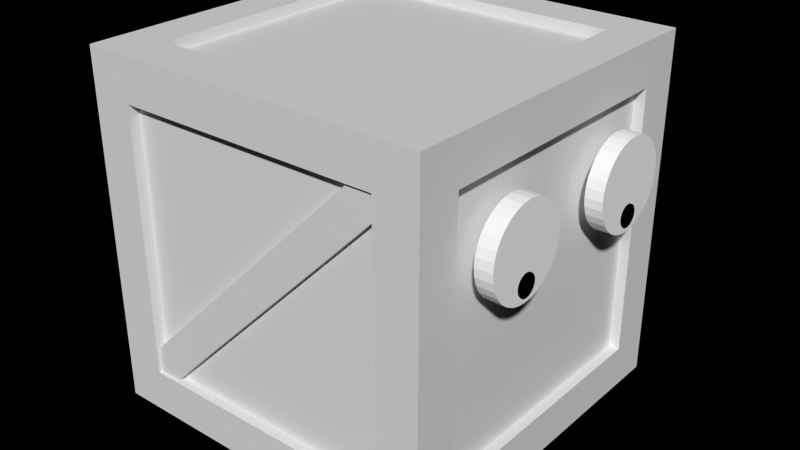 # Source: ranger.blend  (saved by Blender 2.69.3; exported with 4.5.12 LTS)
import bpy
from mathutils import Matrix  # noqa: F401  (used for matrix-valued properties, if any)

bpy.ops.wm.read_factory_settings(use_empty=True)
scene = bpy.context.scene
scene.name = 'Scene'

# ---- collections
col_collection_1 = bpy.data.collections.new('Collection 1'); scene.collection.children.link(col_collection_1)

# ---- materials (node trees are filled in below, after node groups)
mat_pupil = bpy.data.materials.new('Pupil')
mat_pupil.alpha_threshold = 0.0
mat_pupil.use_transparent_shadow = False
mat_pupil.diffuse_color = (0.0, 0.0, 0.0, 1.0)
mat_pupil.roughness = 0.5
mat_pupil.line_color = (0.0, 0.0, 0.0, 1.0)
mat_eye = bpy.data.materials.new('Eye')
mat_eye.alpha_threshold = 0.0
mat_eye.use_transparent_shadow = False
mat_eye.diffuse_color = (1.0, 1.0, 1.0, 1.0)
mat_eye.roughness = 0.5
mat_eye.line_color = (0.0, 0.0, 0.0, 1.0)
mat_box_mat = bpy.data.materials.new('box_mat')
mat_box_mat.alpha_threshold = 0.0
mat_box_mat.use_transparent_shadow = False
mat_box_mat.roughness = 0.5
mat_box_mat.specular_intensity = 0.0
mat_box_mat.line_color = (0.0, 0.0, 0.0, 1.0)

# ---- material node trees

# ---- world
world_world = bpy.data.worlds.new('World'); scene.world = world_world
world_world.color = (0.0, 0.0, 0.0)
world_world.use_sun_shadow = False
world_world.sun_shadow_jitter_overblur = 0.0
world_world.cycles.sampling_method = 'MANUAL'
world_world.cycles.sample_map_resolution = 256

# ---- meshes
me_cylinder_003 = bpy.data.meshes.new('Cylinder.003')
me_cylinder_003.from_pydata([(0.01498, 0.03026, -0.0756), (0.02684, 0.03026, -0.0756), (0.01498, 0.02968, -0.08151), (0.02684, 0.02968, -0.08151), (0.01498, 0.02795, -0.08718), (0.02684, 0.02795, -0.08718), (0.01498, 0.02516, -0.09241), (0.02684, 0.02516, -0.09241), (0.01498, 0.0214, -0.097), (0.02684, 0.0214, -0.097), (0.01498, 0.01681, -0.1008), (0.02684, 0.01681, -0.1008), (0.01498, 0.01158, -0.1036), (0.02684, 0.01158, -0.1036), (0.01498, 0.005903, -0.1053), (0.02684, 0.005903, -0.1053), (0.01498, 5.49e-09, -0.1059), (0.02684, 5.49e-09, -0.1059), (0.01498, -0.005903, -0.1053), (0.02684, -0.005903, -0.1053), (0.01498, -0.01158, -0.1036), (0.02684, -0.01158, -0.1036), (0.01498, -0.01681, -0.1008), (0.02684, -0.01681, -0.1008), (0.01498, -0.0214, -0.097), (0.02684, -0.0214, -0.097), (0.01498, -0.02516, -0.09241), (0.02684, -0.02516, -0.09241), (0.01498, -0.02795, -0.08718), (0.02684, -0.02795, -0.08718), (0.01498, -0.02968, -0.08151), (0.02684, -0.02968, -0.08151), (0.01498, -0.03026, -0.0756), (0.02684, -0.03026, -0.0756), (0.01498, -0.02968, -0.0697), (0.02684, -0.02968, -0.0697), (0.01498, -0.02795, -0.06402), (0.02684, -0.02795, -0.06402), (0.01498, -0.02516, -0.05879), (0.02684, -0.02516, -0.05879), (0.01498, -0.0214, -0.05421), (0.02684, -0.0214, -0.05421), (0.01498, -0.01681, -0.05044), (0.02684, -0.01681, -0.05044), (0.01498, -0.01158, -0.04765), (0.02684, -0.01158, -0.04765), (0.01498, -0.005903, -0.04593), (0.02684, -0.005903, -0.04593), (0.01498, 3.242e-08, -0.04535), (0.02684, 3.242e-08, -0.04535), (0.01498, 0.005903, -0.04593), (0.02684, 0.005903, -0.04593), (0.01498, 0.01158, -0.04765), (0.02684, 0.01158, -0.04765), (0.01498, 0.01681, -0.05044), (0.02684, 0.01681, -0.05044), (0.01498, 0.0214, -0.05421), (0.02684, 0.0214, -0.05421), (0.01498, 0.02516, -0.05879), (0.02684, 0.02516, -0.05879), (0.01498, 0.02795, -0.06402), (0.02684, 0.02795, -0.06402), (0.01498, 0.02968, -0.0697), (0.02684, 0.02968, -0.0697), (-0.02566, 0.1247, 0.004451), (0.0232, 0.1247, 0.004451), (-0.02566, 0.1223, -0.01988), (0.0232, 0.1223, -0.01988), (-0.02566, 0.1152, -0.04327), (0.0232, 0.1152, -0.04327), (-0.02566, 0.1037, -0.06483), (0.0232, 0.1037, -0.06483), (-0.02566, 0.08817, -0.08372), (0.0232, 0.08817, -0.08372), (-0.02566, 0.06928, -0.09923), (0.0232, 0.06928, -0.09923), (-0.02566, 0.04772, -0.1108), (0.0232, 0.04772, -0.1108), (-0.02566, 0.02433, -0.1179), (0.0232, 0.02433, -0.1179), (-0.02566, 1.262e-08, -0.1202), (0.0232, 1.262e-08, -0.1202), (-0.02566, -0.02433, -0.1179), (0.0232, -0.02433, -0.1179), (-0.02566, -0.04772, -0.1108), (0.0232, -0.04772, -0.1108), (-0.02566, -0.06928, -0.09923), (0.0232, -0.06928, -0.09923), (-0.02566, -0.08817, -0.08372), (0.0232, -0.08817, -0.08372), (-0.02566, -0.1037, -0.06483), (0.0232, -0.1037, -0.06483), (-0.02566, -0.1152, -0.04327), (0.0232, -0.1152, -0.04327), (-0.02566, -0.1223, -0.01988), (0.0232, -0.1223, -0.01988), (-0.02566, -0.1247, 0.004451), (0.0232, -0.1247, 0.004451), (-0.02566, -0.1223, 0.02878), (0.0232, -0.1223, 0.02878), (-0.02566, -0.1152, 0.05217), (0.0232, -0.1152, 0.05217), (-0.02566, -0.1037, 0.07373), (0.0232, -0.1037, 0.07373), (-0.02566, -0.08817, 0.09263), (0.0232, -0.08817, 0.09263), (-0.02566, -0.06928, 0.1081), (0.0232, -0.06928, 0.1081), (-0.02566, -0.04772, 0.1197), (0.0232, -0.04772, 0.1197), (-0.02566, -0.02433, 0.1268), (0.0232, -0.02433, 0.1268), (-0.02566, 1.236e-07, 0.1291), (0.0232, 1.236e-07, 0.1291), (-0.02566, 0.02433, 0.1268), (0.0232, 0.02433, 0.1268), (-0.02566, 0.04772, 0.1197), (0.0232, 0.04772, 0.1197), (-0.02566, 0.06928, 0.1081), (0.0232, 0.06928, 0.1081), (-0.02566, 0.08817, 0.09263), (0.0232, 0.08817, 0.09263), (-0.02566, 0.1037, 0.07373), (0.0232, 0.1037, 0.07373), (-0.02566, 0.1152, 0.05217), (0.0232, 0.1152, 0.05217), (-0.02566, 0.1223, 0.02878), (0.0232, 0.1223, 0.02878)], [], [(0, 1, 3, 2), (2, 3, 5, 4), (4, 5, 7, 6), (6, 7, 9, 8), (8, 9, 11, 10), (10, 11, 13, 12), (12, 13, 15, 14), (14, 15, 17, 16), (16, 17, 19, 18), (18, 19, 21, 20), (20, 21, 23, 22), (22, 23, 25, 24), (24, 25, 27, 26), (26, 27, 29, 28), (28, 29, 31, 30), (30, 31, 33, 32), (32, 33, 35, 34), (34, 35, 37, 36), (36, 37, 39, 38), (38, 39, 41, 40), (40, 41, 43, 42), (42, 43, 45, 44), (44, 45, 47, 46), (46, 47, 49, 48), (48, 49, 51, 50), (50, 51, 53, 52), (52, 53, 55, 54), (54, 55, 57, 56), (56, 57, 59, 58), (58, 59, 61, 60), (3, 1, 63, 61, 59, 57, 55, 53, 51, 49, 47, 45, 43, 41, 39, 37, 35, 33, 31, 29, 27, 25, 23, 21, 19, 17, 15, 13, 11, 9, 7, 5), (62, 63, 1, 0), (60, 61, 63, 62), (0, 2, 4, 6, 8, 10, 12, 14, 16, 18, 20, 22, 24, 26, 28, 30, 32, 34, 36, 38, 40, 42, 44, 46, 48, 50, 52, 54, 56, 58, 60, 62), (64, 65, 67, 66), (66, 67, 69, 68), (68, 69, 71, 70), (70, 71, 73, 72), (72, 73, 75, 74), (74, 75, 77, 76), (76, 77, 79, 78), (78, 79, 81, 80), (80, 81, 83, 82), (82, 83, 85, 84), (84, 85, 87, 86), (86, 87, 89, 88), (88, 89, 91, 90), (90, 91, 93, 92), (92, 93, 95, 94), (94, 95, 97, 96), (96, 97, 99, 98), (98, 99, 101, 100), (100, 101, 103, 102), (102, 103, 105, 104), (104, 105, 107, 106), (106, 107, 109, 108), (108, 109, 111, 110), (110, 111, 113, 112), (112, 113, 115, 114), (114, 115, 117, 116), (116, 117, 119, 118), (118, 119, 121, 120), (120, 121, 123, 122), (122, 123, 125, 124), (67, 65, 127, 125, 123, 121, 119, 117, 115, 113, 111, 109, 107, 105, 103, 101, 99, 97, 95, 93, 91, 89, 87, 85, 83, 81, 79, 77, 75, 73, 71, 69), (126, 127, 65, 64), (124, 125, 127, 126), (64, 66, 68, 70, 72, 74, 76, 78, 80, 82, 84, 86, 88, 90, 92, 94, 96, 98, 100, 102, 104, 106, 108, 110, 112, 114, 116, 118, 120, 122, 124, 126)])
me_cylinder_003.polygons.foreach_set('material_index', [0, 0, 0, 0, 0, 0, 0, 0, 0, 0, 0, 0, 0, 0, 0, 0, 0, 0, 0, 0, 0, 0, 0, 0, 0, 0, 0, 0, 0, 0, 0, 0, 0, 0, 1, 1, 1, 1, 1, 1, 1, 1, 1, 1, 1, 1, 1, 1, 1, 1, 1, 1, 1, 1, 1, 1, 1, 1, 1, 1, 1, 1, 1, 1, 1, 1, 1, 1])
me_cylinder_003.materials.append(mat_pupil)
me_cylinder_003.materials.append(mat_eye)
me_cylinder_003.use_remesh_preserve_volume = False
me_cylinder_003.use_remesh_preserve_attributes = False
me_cylinder_003.use_mirror_vertex_groups = False
me_cylinder_003.update()
me_cylinder_002 = bpy.data.meshes.new('Cylinder.002')
me_cylinder_002.from_pydata([(0.01498, 0.03026, -0.0756), (0.02684, 0.03026, -0.0756), (0.01498, 0.02968, -0.08151), (0.02684, 0.02968, -0.08151), (0.01498, 0.02795, -0.08718), (0.02684, 0.02795, -0.08718), (0.01498, 0.02516, -0.09241), (0.02684, 0.02516, -0.09241), (0.01498, 0.0214, -0.097), (0.02684, 0.0214, -0.097), (0.01498, 0.01681, -0.1008), (0.02684, 0.01681, -0.1008), (0.01498, 0.01158, -0.1036), (0.02684, 0.01158, -0.1036), (0.01498, 0.005903, -0.1053), (0.02684, 0.005903, -0.1053), (0.01498, 2.546e-09, -0.1059), (0.02684, 2.546e-09, -0.1059), (0.01498, -0.005903, -0.1053), (0.02684, -0.005903, -0.1053), (0.01498, -0.01158, -0.1036), (0.02684, -0.01158, -0.1036), (0.01498, -0.01681, -0.1008), (0.02684, -0.01681, -0.1008), (0.01498, -0.0214, -0.097), (0.02684, -0.0214, -0.097), (0.01498, -0.02516, -0.09241), (0.02684, -0.02516, -0.09241), (0.01498, -0.02795, -0.08718), (0.02684, -0.02795, -0.08718), (0.01498, -0.02968, -0.08151), (0.02684, -0.02968, -0.08151), (0.01498, -0.03026, -0.0756), (0.02684, -0.03026, -0.0756), (0.01498, -0.02968, -0.0697), (0.02684, -0.02968, -0.0697), (0.01498, -0.02795, -0.06402), (0.02684, -0.02795, -0.06402), (0.01498, -0.02516, -0.05879), (0.02684, -0.02516, -0.05879), (0.01498, -0.0214, -0.05421), (0.02684, -0.0214, -0.05421), (0.01498, -0.01681, -0.05044), (0.02684, -0.01681, -0.05044), (0.01498, -0.01158, -0.04765), (0.02684, -0.01158, -0.04765), (0.01498, -0.005903, -0.04593), (0.02684, -0.005903, -0.04593), (0.01498, 2.948e-08, -0.04535), (0.02684, 2.948e-08, -0.04535), (0.01498, 0.005903, -0.04593), (0.02684, 0.005903, -0.04593), (0.01498, 0.01158, -0.04765), (0.02684, 0.01158, -0.04765), (0.01498, 0.01681, -0.05044), (0.02684, 0.01681, -0.05044), (0.01498, 0.0214, -0.05421), (0.02684, 0.0214, -0.05421), (0.01498, 0.02516, -0.05879), (0.02684, 0.02516, -0.05879), (0.01498, 0.02795, -0.06402), (0.02684, 0.02795, -0.06402), (0.01498, 0.02968, -0.0697), (0.02684, 0.02968, -0.0697), (-0.02566, 0.1247, 0.004451), (0.0232, 0.1247, 0.004451), (-0.02566, 0.1223, -0.01988), (0.0232, 0.1223, -0.01988), (-0.02566, 0.1152, -0.04327), (0.0232, 0.1152, -0.04327), (-0.02566, 0.1037, -0.06483), (0.0232, 0.1037, -0.06483), (-0.02566, 0.08817, -0.08372), (0.0232, 0.08817, -0.08372), (-0.02566, 0.06928, -0.09923), (0.0232, 0.06928, -0.09923), (-0.02566, 0.04772, -0.1108), (0.0232, 0.04772, -0.1108), (-0.02566, 0.02433, -0.1179), (0.0232, 0.02433, -0.1179), (-0.02566, 9.676e-09, -0.1202), (0.0232, 9.676e-09, -0.1202), (-0.02566, -0.02433, -0.1179), (0.0232, -0.02433, -0.1179), (-0.02566, -0.04772, -0.1108), (0.0232, -0.04772, -0.1108), (-0.02566, -0.06928, -0.09923), (0.0232, -0.06928, -0.09923), (-0.02566, -0.08817, -0.08372), (0.0232, -0.08817, -0.08372), (-0.02566, -0.1037, -0.06483), (0.0232, -0.1037, -0.06483), (-0.02566, -0.1152, -0.04327), (0.0232, -0.1152, -0.04327), (-0.02566, -0.1223, -0.01988), (0.0232, -0.1223, -0.01988), (-0.02566, -0.1247, 0.004451), (0.0232, -0.1247, 0.004451), (-0.02566, -0.1223, 0.02878), (0.0232, -0.1223, 0.02878), (-0.02566, -0.1152, 0.05217), (0.0232, -0.1152, 0.05217), (-0.02566, -0.1037, 0.07373), (0.0232, -0.1037, 0.07373), (-0.02566, -0.08817, 0.09263), (0.0232, -0.08817, 0.09263), (-0.02566, -0.06928, 0.1081), (0.0232, -0.06928, 0.1081), (-0.02566, -0.04772, 0.1197), (0.0232, -0.04772, 0.1197), (-0.02566, -0.02433, 0.1268), (0.0232, -0.02433, 0.1268), (-0.02566, 1.207e-07, 0.1291), (0.0232, 1.207e-07, 0.1291), (-0.02566, 0.02433, 0.1268), (0.0232, 0.02433, 0.1268), (-0.02566, 0.04772, 0.1197), (0.0232, 0.04772, 0.1197), (-0.02566, 0.06928, 0.1081), (0.0232, 0.06928, 0.1081), (-0.02566, 0.08817, 0.09263), (0.0232, 0.08817, 0.09263), (-0.02566, 0.1037, 0.07373), (0.0232, 0.1037, 0.07373), (-0.02566, 0.1152, 0.05217), (0.0232, 0.1152, 0.05217), (-0.02566, 0.1223, 0.02878), (0.0232, 0.1223, 0.02878)], [], [(0, 1, 3, 2), (2, 3, 5, 4), (4, 5, 7, 6), (6, 7, 9, 8), (8, 9, 11, 10), (10, 11, 13, 12), (12, 13, 15, 14), (14, 15, 17, 16), (16, 17, 19, 18), (18, 19, 21, 20), (20, 21, 23, 22), (22, 23, 25, 24), (24, 25, 27, 26), (26, 27, 29, 28), (28, 29, 31, 30), (30, 31, 33, 32), (32, 33, 35, 34), (34, 35, 37, 36), (36, 37, 39, 38), (38, 39, 41, 40), (40, 41, 43, 42), (42, 43, 45, 44), (44, 45, 47, 46), (46, 47, 49, 48), (48, 49, 51, 50), (50, 51, 53, 52), (52, 53, 55, 54), (54, 55, 57, 56), (56, 57, 59, 58), (58, 59, 61, 60), (3, 1, 63, 61, 59, 57, 55, 53, 51, 49, 47, 45, 43, 41, 39, 37, 35, 33, 31, 29, 27, 25, 23, 21, 19, 17, 15, 13, 11, 9, 7, 5), (62, 63, 1, 0), (60, 61, 63, 62), (0, 2, 4, 6, 8, 10, 12, 14, 16, 18, 20, 22, 24, 26, 28, 30, 32, 34, 36, 38, 40, 42, 44, 46, 48, 50, 52, 54, 56, 58, 60, 62), (64, 65, 67, 66), (66, 67, 69, 68), (68, 69, 71, 70), (70, 71, 73, 72), (72, 73, 75, 74), (74, 75, 77, 76), (76, 77, 79, 78), (78, 79, 81, 80), (80, 81, 83, 82), (82, 83, 85, 84), (84, 85, 87, 86), (86, 87, 89, 88), (88, 89, 91, 90), (90, 91, 93, 92), (92, 93, 95, 94), (94, 95, 97, 96), (96, 97, 99, 98), (98, 99, 101, 100), (100, 101, 103, 102), (102, 103, 105, 104), (104, 105, 107, 106), (106, 107, 109, 108), (108, 109, 111, 110), (110, 111, 113, 112), (112, 113, 115, 114), (114, 115, 117, 116), (116, 117, 119, 118), (118, 119, 121, 120), (120, 121, 123, 122), (122, 123, 125, 124), (67, 65, 127, 125, 123, 121, 119, 117, 115, 113, 111, 109, 107, 105, 103, 101, 99, 97, 95, 93, 91, 89, 87, 85, 83, 81, 79, 77, 75, 73, 71, 69), (126, 127, 65, 64), (124, 125, 127, 126), (64, 66, 68, 70, 72, 74, 76, 78, 80, 82, 84, 86, 88, 90, 92, 94, 96, 98, 100, 102, 104, 106, 108, 110, 112, 114, 116, 118, 120, 122, 124, 126)])
me_cylinder_002.polygons.foreach_set('material_index', [0, 0, 0, 0, 0, 0, 0, 0, 0, 0, 0, 0, 0, 0, 0, 0, 0, 0, 0, 0, 0, 0, 0, 0, 0, 0, 0, 0, 0, 0, 0, 0, 0, 0, 1, 1, 1, 1, 1, 1, 1, 1, 1, 1, 1, 1, 1, 1, 1, 1, 1, 1, 1, 1, 1, 1, 1, 1, 1, 1, 1, 1, 1, 1, 1, 1, 1, 1])
me_cylinder_002.materials.append(mat_pupil)
me_cylinder_002.materials.append(mat_eye)
me_cylinder_002.use_remesh_preserve_volume = False
me_cylinder_002.use_remesh_preserve_attributes = False
me_cylinder_002.use_mirror_vertex_groups = False
me_cylinder_002.update()
me_cube = bpy.data.meshes.new('Cube')
me_cube.from_pydata([(0.5, 0.5, -0.5), (0.5, -0.5, -0.5), (-0.5, -0.5, -0.5), (-0.5, 0.5, -0.5), (0.5, 0.5, 0.5), (0.5, -0.5, 0.5), (-0.5, -0.5, 0.5), (-0.5, 0.5, 0.5)], [], [(0, 1, 2, 3), (4, 7, 6, 5), (0, 4, 5, 1), (1, 5, 6, 2), (2, 6, 7, 3), (4, 0, 3, 7)])
me_cube.use_remesh_preserve_volume = False
me_cube.use_remesh_preserve_attributes = False
me_cube.use_mirror_vertex_groups = False
me_cube.update()
me_plane_006 = bpy.data.meshes.new('Plane.006')
me_plane_006.from_pydata([(-1.679, -2.126, 0.06092), (-0.9912, -1.436, 0.06092), (-1.058, -1.37, 0.06092), (-1.748, -2.058, 0.06092), (-1.679, -2.126, 0.04092), (-0.9912, -1.436, 0.04092), (-1.058, -1.37, 0.04092), (-1.748, -2.058, 0.04092), (-0.9912, -1.37, 0.04092), (-1.748, -2.126, 0.04092), (-1.839, -2.058, 0.1515), (-1.839, -1.37, 0.8415), (-1.839, -1.437, 0.9082), (-1.839, -2.127, 0.2204), (-1.859, -2.058, 0.1515), (-1.859, -1.37, 0.8415), (-1.859, -1.437, 0.9082), (-1.859, -2.127, 0.2204), (-1.859, -1.37, 0.9082), (-1.859, -2.127, 0.1515), (-1.748, -1.278, 0.8398), (-1.058, -1.278, 0.1517), (-0.9911, -1.278, 0.2188), (-1.679, -1.278, 0.9084), (-1.748, -1.258, 0.8398), (-1.058, -1.258, 0.1517), (-0.9911, -1.258, 0.2188), (-1.679, -1.258, 0.9084), (-0.9911, -1.258, 0.1517), (-1.748, -1.258, 0.9084), (-1.751, -2.219, 0.2211), (-1.061, -2.219, 0.9092), (-0.9941, -2.219, 0.8422), (-1.682, -2.219, 0.1526), (-1.751, -2.239, 0.2211), (-1.061, -2.239, 0.9092), (-0.9941, -2.239, 0.8422), (-1.682, -2.239, 0.1526), (-0.9941, -2.239, 0.9092), (-1.751, -2.239, 0.1526), (-0.8694, -2.248, 0.03092), (-1.748, -2.126, 0.03092), (-0.9911, -2.126, 0.03092), (-1.748, -1.37, 0.03092), (-0.9911, -1.37, 0.03092), (-1.748, -2.126, 0.06092), (-0.9911, -2.126, 0.06092), (-1.748, -1.37, 0.06092), (-0.9911, -1.37, 0.06092), (-0.9911, -2.248, 0.1526), (-1.748, -2.248, 0.1526), (-0.9911, -2.248, 0.9092), (-1.748, -2.248, 0.9092), (-0.9911, -2.218, 0.1526), (-1.748, -2.218, 0.1526), (-0.9911, -2.218, 0.9092), (-1.748, -2.218, 0.9092), (-0.8694, -1.248, 0.03092), (-1.869, -1.248, 0.03092), (-0.9911, -1.248, 0.9092), (-1.748, -1.248, 0.9092), (-0.9911, -1.248, 0.1526), (-1.748, -1.248, 0.1526), (-0.9911, -1.278, 0.9092), (-1.748, -1.278, 0.9092), (-0.9911, -1.278, 0.1526), (-1.748, -1.278, 0.1526), (-0.8694, -2.126, 0.1526), (-0.8694, -2.126, 0.9092), (-0.8694, -1.37, 0.1526), (-0.8694, -1.37, 0.9092), (-0.8994, -2.126, 0.1526), (-0.8994, -2.126, 0.9092), (-0.8994, -1.37, 0.1526), (-0.8994, -1.37, 0.9092), (-1.869, -2.248, 1.031), (-1.869, -2.248, 0.03092), (-1.869, -1.248, 1.031), (-1.869, -2.126, 0.9092), (-1.869, -2.126, 0.1526), (-1.869, -1.37, 0.9092), (-1.869, -1.37, 0.1526), (-1.839, -2.126, 0.9092), (-1.839, -2.126, 0.1526), (-1.839, -1.37, 0.9092), (-1.839, -1.37, 0.1526), (-0.8694, -2.248, 1.031), (-0.8694, -1.248, 1.031), (-0.9911, -2.126, 1.031), (-1.748, -2.126, 1.031), (-0.9911, -1.37, 1.031), (-1.748, -1.37, 1.031), (-0.9911, -2.126, 1.001), (-1.748, -2.126, 1.001), (-0.9911, -1.37, 1.001), (-1.748, -1.37, 1.001)], [], [(1, 0, 4, 5), (6, 7, 3, 2), (9, 8, 5, 4), (7, 6, 8, 9), (14, 15, 11, 10), (16, 17, 13, 12), (19, 18, 15, 14), (17, 16, 18, 19), (24, 25, 21, 20), (26, 27, 23, 22), (29, 28, 25, 24), (27, 26, 28, 29), (34, 35, 31, 30), (36, 37, 33, 32), (39, 38, 35, 34), (37, 36, 38, 39), (44, 42, 46, 48), (46, 45, 47, 48), (41, 43, 47, 45), (42, 41, 45, 46), (43, 44, 48, 47), (52, 50, 54, 56), (54, 53, 55, 56), (49, 51, 55, 53), (50, 49, 53, 54), (51, 52, 56, 55), (62, 60, 64, 66), (57, 58, 62, 61), (64, 63, 65, 66), (59, 61, 65, 63), (60, 59, 63, 64), (61, 62, 66, 65), (70, 68, 72, 74), (72, 71, 73, 74), (67, 69, 73, 71), (68, 67, 71, 72), (69, 70, 74, 73), (81, 79, 83, 85), (75, 77, 80, 78), (76, 75, 78, 79), (83, 82, 84, 85), (78, 80, 84, 82), (79, 78, 82, 83), (80, 81, 85, 84), (91, 89, 93, 95), (86, 87, 90, 88), (93, 92, 94, 95), (88, 90, 94, 92), (89, 88, 92, 93), (90, 91, 95, 94), (57, 40, 42, 44), (58, 57, 44, 43), (76, 58, 43, 41), (40, 76, 41, 42), (75, 76, 50, 52), (86, 75, 52, 51), (40, 86, 51, 49), (76, 40, 49, 50), (58, 77, 60, 62), (87, 57, 61, 59), (77, 87, 59, 60), (87, 86, 68, 70), (57, 87, 70, 69), (40, 57, 69, 67), (86, 40, 67, 68), (58, 76, 79, 81), (77, 58, 81, 80), (77, 75, 89, 91), (87, 77, 91, 90), (75, 86, 88, 89)])
_uv = me_plane_006.uv_layers.new(name='UVMap')
_uv.uv.foreach_set('vector', [0.4925, 0.762, 0.4932, 0.9929, 0.4865, 0.993, 0.4858, 0.762, 0.4791, 0.9928, 0.4784, 0.762, 0.4851, 0.762, 0.4858, 0.9928, 0.9314, 0.254, 0.9314, 0.6121, 0.9156, 0.5964, 0.9152, 0.2702, 0.9477, 0.2703, 0.9473, 0.5963, 0.9314, 0.6121, 0.9314, 0.254, 0.2681, 0.762, 0.2688, 0.9929, 0.2621, 0.993, 0.2614, 0.762, 0.2977, 0.762, 0.2984, 0.9928, 0.2917, 0.9928, 0.291, 0.762, 0.899, 0.6121, 0.899, 0.254, 0.9147, 0.2698, 0.9152, 0.5959, 0.8826, 0.5958, 0.8831, 0.2699, 0.899, 0.254, 0.899, 0.6121, 0.4999, 0.762, 0.5006, 0.9929, 0.4939, 0.993, 0.4932, 0.762, 0.2769, 0.9928, 0.2762, 0.762, 0.2829, 0.762, 0.2836, 0.9928, 0.9639, 0.254, 0.9639, 0.6121, 0.9481, 0.5964, 0.9477, 0.2702, 0.9802, 0.2703, 0.9798, 0.5963, 0.9639, 0.6121, 0.9639, 0.254, 0.2755, 0.762, 0.2762, 0.9929, 0.2695, 0.993, 0.2688, 0.762, 0.4777, 0.762, 0.4784, 0.9928, 0.4717, 0.9928, 0.471, 0.762, 0.899, 0.9703, 0.899, 0.6121, 0.9147, 0.6279, 0.9152, 0.954, 0.8826, 0.9539, 0.8831, 0.628, 0.899, 0.6121, 0.899, 0.9703, 0.881, 3.08e-05, 0.8802, 0.2533, 0.8702, 0.2532, 0.871, 0.0, 0.0, 0.2548, 0.2532, 0.254, 0.254, 0.5072, 0.0007769, 0.508, 0.7844, 0.2533, 0.7837, 3.08e-05, 0.7937, 0.0, 0.7945, 0.2532, 0.9467, 0.2533, 0.9459, 3.083e-05, 0.956, 3.192e-08, 0.9567, 0.2532, 0.9251, 0.2533, 0.9243, 3.084e-05, 0.9343, 3.192e-08, 0.9351, 0.2532, 0.8911, 0.0, 0.8918, 0.2532, 0.8818, 0.2533, 0.881, 3.077e-05, 0.5072, 0.508, 0.254, 0.5072, 0.2548, 0.254, 0.508, 0.2548, 0.7628, 0.2533, 0.762, 3.077e-05, 0.7721, 0.0, 0.7728, 0.2532, 0.9459, 3.086e-05, 0.9451, 0.2533, 0.9351, 0.2532, 0.9359, 6.383e-08, 0.9675, 0.2532, 0.9683, 6.383e-08, 0.9784, 3.086e-05, 0.9776, 0.2533, 0.7953, 0.2533, 0.7945, 3.077e-05, 0.8045, 0.0, 0.8053, 0.2532, 0.6755, 0.9234, 0.6745, 0.5887, 0.7154, 0.6293, 0.7161, 0.8825, 0.5072, 0.508, 0.508, 0.7612, 0.2548, 0.762, 0.254, 0.5088, 0.8161, 3.08e-05, 0.8153, 0.2533, 0.8053, 0.2532, 0.8061, 0.0, 0.991, 0.254, 0.9903, 0.5073, 0.9802, 0.5072, 0.981, 0.254, 0.9784, 0.2532, 0.9791, 6.383e-08, 0.9892, 3.086e-05, 0.9884, 0.2533, 0.8269, 3.083e-05, 0.8261, 0.2533, 0.8161, 0.2532, 0.8169, 3.192e-08, 0.2532, 0.0, 0.254, 0.2532, 0.0007769, 0.254, 0.0, 0.0007769, 0.8377, 3.085e-05, 0.837, 0.2533, 0.8269, 0.2532, 0.8277, 3.192e-08, 0.8602, 0.2533, 0.8594, 3.088e-05, 0.8694, 9.575e-08, 0.8702, 0.2532, 0.9802, 0.8654, 0.981, 0.6121, 0.991, 0.6122, 0.9903, 0.8654, 0.9026, 0.2532, 0.9034, 4.788e-08, 0.9135, 3.086e-05, 0.9127, 0.2533, 0.508, 0.5887, 0.509, 0.254, 0.5496, 0.2949, 0.5489, 0.5481, 0.6755, 0.5887, 0.6745, 0.254, 0.7154, 0.2946, 0.7161, 0.5478, 0.254, 0.2532, 0.2548, 0.0, 0.508, 0.0007769, 0.5072, 0.254, 0.8377, 0.2532, 0.8385, 3.192e-08, 0.8486, 3.084e-05, 0.8478, 0.2533, 0.9992, 6.383e-08, 1.0, 0.2532, 0.99, 0.2533, 0.9892, 3.088e-05, 0.8594, 3.083e-05, 0.8586, 0.2533, 0.8486, 0.2532, 0.8493, 6.383e-08, 0.7829, 0.0, 0.7837, 0.2532, 0.7736, 0.2533, 0.7728, 3.081e-05, 0.841, 0.254, 0.84, 0.5887, 0.7994, 0.5478, 0.8002, 0.2946, 0.5088, 0.0, 0.762, 0.0007769, 0.7612, 0.254, 0.508, 0.2532, 0.9019, 1.596e-08, 0.9026, 0.2532, 0.8926, 0.2533, 0.8918, 3.078e-05, 0.9668, 4.788e-08, 0.9675, 0.2532, 0.9575, 0.2533, 0.9567, 3.086e-05, 0.9243, 3.085e-05, 0.9235, 0.2533, 0.9135, 0.2532, 0.9142, 4.788e-08, 0.04163, 0.508, 0.0406, 0.8427, 0.0, 0.8018, 0.0007769, 0.5486, 0.841, 0.5887, 0.84, 0.9234, 0.7994, 0.8825, 0.8002, 0.6293, 0.7984, 0.254, 0.7994, 0.5887, 0.7585, 0.5481, 0.7578, 0.2949, 0.1291, 0.8427, 0.1302, 0.508, 0.1708, 0.5489, 0.17, 0.8021, 0.7578, 0.254, 0.7567, 0.5887, 0.7161, 0.5478, 0.7169, 0.2946, 0.8826, 0.5887, 0.8816, 0.9234, 0.841, 0.8825, 0.8418, 0.6293, 0.2124, 0.8427, 0.2134, 0.508, 0.254, 0.5489, 0.2532, 0.8021, 0.7578, 0.9234, 0.7588, 0.5887, 0.7994, 0.6295, 0.7986, 0.8828, 0.5902, 0.5887, 0.5913, 0.9234, 0.5504, 0.8828, 0.5496, 0.6295, 0.509, 0.9234, 0.508, 0.5887, 0.5489, 0.6293, 0.5496, 0.8825, 0.6319, 0.5887, 0.6329, 0.9234, 0.592, 0.8828, 0.5913, 0.6295, 0.1238, 0.508, 0.1249, 0.8427, 0.08403, 0.8021, 0.08325, 0.5489, 0.1718, 0.8427, 0.1708, 0.508, 0.2116, 0.5486, 0.2124, 0.8018, 0.04265, 0.8427, 0.04163, 0.508, 0.08247, 0.5486, 0.08325, 0.8018, 0.8816, 0.254, 0.8826, 0.5887, 0.8418, 0.5481, 0.841, 0.2949, 0.6329, 0.254, 0.6319, 0.5887, 0.5913, 0.5478, 0.592, 0.2946, 0.5902, 0.254, 0.5913, 0.5887, 0.5504, 0.5481, 0.5496, 0.2949, 0.6329, 0.9234, 0.6339, 0.5887, 0.6745, 0.6295, 0.6737, 0.8828, 0.6339, 0.5887, 0.6329, 0.254, 0.6737, 0.2946, 0.6745, 0.5478, 0.7578, 0.5887, 0.7567, 0.9234, 0.7161, 0.8825, 0.7169, 0.6293])
_uv.active_render = True
_uv = me_plane_006.uv_layers.new(name='UVMap.001')
_uv.uv.foreach_set('vector', [0.4925, 0.762, 0.4932, 0.9929, 0.4865, 0.993, 0.4858, 0.762, 0.4791, 0.9928, 0.4784, 0.762, 0.4851, 0.762, 0.4858, 0.9928, 0.9, 0.4469, 0.9, 0.983, 0.874, 0.9594, 0.8733, 0.4712, 0.9268, 0.4714, 0.9261, 0.9592, 0.9, 0.983, 0.9, 0.4469, 0.2681, 0.762, 0.2688, 0.9929, 0.2621, 0.993, 0.2614, 0.762, 0.2977, 0.762, 0.2984, 0.9928, 0.2917, 0.9928, 0.291, 0.762, 0.8343, 0.98, 0.8343, 0.4435, 0.8577, 0.4671, 0.8584, 0.9557, 0.81, 0.9556, 0.8107, 0.4672, 0.8343, 0.4435, 0.8343, 0.98, 0.4999, 0.762, 0.5006, 0.9929, 0.4939, 0.993, 0.4932, 0.762, 0.2769, 0.9928, 0.2762, 0.762, 0.2829, 0.762, 0.2836, 0.9928, 0.9639, 0.4425, 0.9639, 0.9824, 0.9386, 0.9587, 0.9379, 0.467, 0.99, 0.4671, 0.9893, 0.9585, 0.9639, 0.9824, 0.9639, 0.4425, 0.2755, 0.762, 0.2762, 0.9929, 0.2695, 0.993, 0.2688, 0.762, 0.4777, 0.762, 0.4784, 0.9928, 0.4717, 0.9928, 0.471, 0.762, 0.7053, 0.987, 0.7053, 0.447, 0.7316, 0.4707, 0.7324, 0.9625, 0.6781, 0.9624, 0.6788, 0.4709, 0.7053, 0.447, 0.7053, 0.987, 0.881, 3.08e-05, 0.8802, 0.2533, 0.8702, 0.2532, 0.871, 0.0, 0.03114, 0.4938, 0.5424, 0.493, 0.5432, 0.8581, 0.03192, 0.8589, 0.7844, 0.2533, 0.7837, 3.08e-05, 0.7937, 0.0, 0.7945, 0.2532, 0.9467, 0.2533, 0.9459, 3.083e-05, 0.956, 3.192e-08, 0.9567, 0.2532, 0.9251, 0.2533, 0.9243, 3.084e-05, 0.9343, 3.192e-08, 0.9351, 0.2532, 0.8911, 0.0, 0.8918, 0.2532, 0.8818, 0.2533, 0.881, 3.077e-05, 0.9334, 0.9926, 0.4139, 0.9918, 0.4147, 0.6259, 0.9342, 0.6267, 0.7628, 0.2533, 0.762, 3.077e-05, 0.7721, 0.0, 0.7728, 0.2532, 0.9459, 3.086e-05, 0.9451, 0.2533, 0.9351, 0.2532, 0.9359, 6.383e-08, 0.9675, 0.2532, 0.9683, 6.383e-08, 0.9784, 3.086e-05, 0.9776, 0.2533, 0.7953, 0.2533, 0.7945, 3.077e-05, 0.8045, 0.0, 0.8053, 0.2532, 0.6809, 0.991, 0.6796, 0.5167, 0.732, 0.5742, 0.733, 0.9331, 0.03032, 0.6392, 0.5423, 0.6382, 0.5439, 0.9775, 0.032, 0.9786, 0.8161, 3.08e-05, 0.8153, 0.2533, 0.8053, 0.2532, 0.8061, 0.0, 0.991, 0.254, 0.9903, 0.5073, 0.9802, 0.5072, 0.981, 0.254, 0.9784, 0.2532, 0.9791, 6.383e-08, 0.9892, 3.086e-05, 0.9884, 0.2533, 0.8269, 3.083e-05, 0.8261, 0.2533, 0.8161, 0.2532, 0.8169, 3.192e-08, 0.5443, 0.2064, 0.545, 0.567, 0.03121, 0.5678, 0.03044, 0.2072, 0.8377, 3.085e-05, 0.837, 0.2533, 0.8269, 0.2532, 0.8277, 3.192e-08, 0.8602, 0.2533, 0.8594, 3.088e-05, 0.8694, 9.575e-08, 0.8702, 0.2532, 0.9802, 0.8654, 0.981, 0.6121, 0.991, 0.6122, 0.9903, 0.8654, 0.9026, 0.2532, 0.9034, 4.788e-08, 0.9135, 3.086e-05, 0.9127, 0.2533, 0.4858, 0.6254, 0.4872, 0.2101, 0.5409, 0.2608, 0.5399, 0.575, 0.6755, 0.5887, 0.6745, 0.254, 0.7154, 0.2946, 0.7161, 0.5478, 0.9358, 0.2089, 0.935, 0.5672, 0.4155, 0.5665, 0.4163, 0.2081, 0.8377, 0.2532, 0.8385, 3.192e-08, 0.8486, 3.084e-05, 0.8478, 0.2533, 0.9992, 6.383e-08, 1.0, 0.2532, 0.99, 0.2533, 0.9892, 3.088e-05, 0.8594, 3.083e-05, 0.8586, 0.2533, 0.8486, 0.2532, 0.8493, 6.383e-08, 0.7829, 0.0, 0.7837, 0.2532, 0.7736, 0.2533, 0.7728, 3.081e-05, 0.4739, 0.07745, 0.4727, 0.5049, 0.4251, 0.4527, 0.426, 0.1293, 0.4149, 0.4939, 0.934, 0.4946, 0.9332, 0.8606, 0.4141, 0.8599, 0.9019, 1.596e-08, 0.9026, 0.2532, 0.8926, 0.2533, 0.8918, 3.078e-05, 0.9668, 4.788e-08, 0.9675, 0.2532, 0.9575, 0.2533, 0.9567, 3.086e-05, 0.9243, 3.085e-05, 0.9235, 0.2533, 0.9135, 0.2532, 0.9142, 4.788e-08, 0.7987, 0.001534, 0.7973, 0.4247, 0.7434, 0.373, 0.7444, 0.05286, 0.7971, 0.5124, 0.7958, 0.9962, 0.7452, 0.9372, 0.7461, 0.5711, 0.7945, 0.184, 0.7957, 0.6704, 0.7469, 0.6114, 0.746, 0.2433, 0.7437, 0.8502, 0.745, 0.3933, 0.7967, 0.4491, 0.7958, 0.7948, 0.7327, 0.3036, 0.7314, 0.8152, 0.6808, 0.7528, 0.6818, 0.3657, 0.7298, -0.001274, 0.7285, 0.4768, 0.6778, 0.4184, 0.6788, 0.05671, 0.6772, 0.9945, 0.6786, 0.4753, 0.7345, 0.5387, 0.7334, 0.9316, 0.6799, 0.654, 0.6812, 0.1466, 0.7319, 0.2085, 0.731, 0.5924, 0.7331, 0.001983, 0.7344, 0.4068, 0.6804, 0.3577, 0.6793, 0.05139, 0.6805, 0.8717, 0.6792, 0.4476, 0.7323, 0.4991, 0.7333, 0.8199, 0.733, 0.2806, 0.7344, 0.7288, 0.6812, 0.6745, 0.6802, 0.3353, 0.3428, 0.2084, 0.3441, 0.6531, 0.2939, 0.5992, 0.2929, 0.2627, 0.2962, 0.8048, 0.2949, 0.3657, 0.3435, 0.4189, 0.3444, 0.7512, 0.2952, 0.4924, 0.294, 0.005105, 0.3432, 0.06422, 0.3442, 0.4329, 0.343, 0.5411, 0.3443, 0.994, 0.2943, 0.9391, 0.2933, 0.5964, 0.6683, 0.2061, 0.667, 0.6288, 0.6158, 0.5772, 0.6168, 0.2573, 0.5902, 0.254, 0.5913, 0.5887, 0.5504, 0.5481, 0.5496, 0.2949, 0.4234, 0.774, 0.4247, 0.3167, 0.476, 0.3725, 0.475, 0.7186, 0.4216, 0.4681, 0.4203, 0.01736, 0.472, 0.07204, 0.473, 0.4131, 0.4734, 0.5459, 0.4721, 0.9924, 0.421, 0.9379, 0.422, 0.6001])
me_plane_006.materials.append(mat_box_mat)
me_plane_006.use_remesh_preserve_volume = False
me_plane_006.use_remesh_preserve_attributes = False
me_plane_006.use_mirror_vertex_groups = False
me_plane_006.update()

# ---- objects
ob_small_crate = bpy.data.objects.new('small_crate', None)
ob_left_eye = bpy.data.objects.new('left_eye', me_cylinder_003)
ob_right_eye = bpy.data.objects.new('right_eye', me_cylinder_002)
ob_small_crate_bb = bpy.data.objects.new('small_crate_bb', me_cube)
ob_small_crate_mesh = bpy.data.objects.new('small_crate_mesh', me_plane_006)

# ---- transforms, parenting, visibility, modifiers, constraints
ob_small_crate.location = (0.0, 0.0, 0.0)
ob_small_crate.empty_image_offset = (0.0, 0.0)
ob_small_crate.lineart.crease_threshold = 0.0
ob_left_eye.parent = ob_small_crate
ob_left_eye.location = (0.5437, 0.2134, 0.6946)
ob_left_eye.lineart.crease_threshold = 0.0
ob_right_eye.parent = ob_small_crate
ob_right_eye.location = (0.5437, -0.2183, 0.6946)
ob_right_eye.lineart.crease_threshold = 0.0
ob_small_crate_bb.parent = ob_small_crate
ob_small_crate_bb.matrix_parent_inverse = Matrix(((1.0, 0.0, 0.0, 1.37), (0.0, 1.0, 0.0, 1.748), (0.0, 0.0, 1.0, -0.02778), (0.0, 0.0, 0.0, 1.0)))
ob_small_crate_bb.location = (-1.36, -1.756, 0.5393)
ob_small_crate_bb.hide_viewport = True
ob_small_crate_bb.hide_render = True
ob_small_crate_bb.lineart.crease_threshold = 0.0
ob_small_crate_mesh.parent = ob_small_crate
ob_small_crate_mesh.matrix_parent_inverse = Matrix(((1.0, 0.0, 0.0, 1.37), (0.0, 1.0, 0.0, 1.748), (0.0, 0.0, 1.0, -0.02778), (0.0, 0.0, 0.0, 1.0)))
ob_small_crate_mesh.location = (0.0, 0.0, 0.0)
ob_small_crate_mesh.lineart.crease_threshold = 0.0

# ---- collection membership
col_collection_1.objects.link(ob_small_crate)
col_collection_1.objects.link(ob_left_eye)
col_collection_1.objects.link(ob_right_eye)
col_collection_1.objects.link(ob_small_crate_bb)
col_collection_1.objects.link(ob_small_crate_mesh)

# ---- scene / render settings (as saved in the file)
scene.frame_start = 1; scene.frame_end = 250; scene.frame_set(1)
scene.render.engine = 'BLENDER_EEVEE_NEXT'
scene.render.image_settings.color_mode = 'RGB'
scene.render.image_settings.compression = 90
scene.render.resolution_percentage = 50
scene.render.dither_intensity = 0.0
scene.render.film_transparent = True
scene.render.bake_margin = 2
scene.render.bake_bias = 0.0
scene.cycles.use_denoising = False
scene.cycles.samples = 10
scene.cycles.sampling_pattern = 'TABULATED_SOBOL'
scene.cycles.light_sampling_threshold = 0.0
scene.cycles.use_adaptive_sampling = False
scene.cycles.use_light_tree = False
scene.cycles.blur_glossy = 0.0
scene.cycles.volume_bounces = 1
scene.cycles.pixel_filter_type = 'GAUSSIAN'
scene.cycles.sample_clamp_indirect = 0.0
scene.view_settings.view_transform = 'Standard'
bpy.context.view_layer.update()

# ---- added for rendering (the .blend has no active camera and no usable light): camera, sun
cam_auto = bpy.data.cameras.new('AutoCamera')
cam_auto.lens = 50.0
cam_auto.sensor_width = 36.0
cam_auto.clip_end = 1000.0
ob_auto_camera = bpy.data.objects.new('AutoCamera', cam_auto)
scene.collection.objects.link(ob_auto_camera)
ob_auto_camera.location = (1.67632, -1.96936, 1.81584)
ob_auto_camera.rotation_euler = (1.09748, -7.21219e-08, 0.694738)
scene.camera = ob_auto_camera
light_auto_sun = bpy.data.lights.new('AutoSun', 'SUN')
light_auto_sun.energy = 3.0
light_auto_sun.angle = 0.0523599
ob_auto_sun = bpy.data.objects.new('AutoSun', light_auto_sun)
scene.collection.objects.link(ob_auto_sun)
ob_auto_sun.rotation_euler = (0.872665, 0.174533, 0.523599)
bpy.context.view_layer.update()
